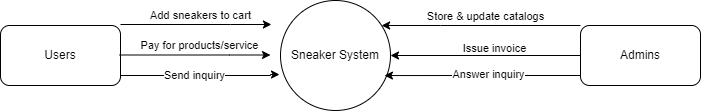

The diagram above was exported from draw.io. Its source (the exported page's mxGraphModel, read from the mxfile embedded in the PNG):
<mxGraphModel dx="862" dy="421" grid="1" gridSize="10" guides="1" tooltips="1" connect="1" arrows="1" fold="1" page="1" pageScale="1" pageWidth="850" pageHeight="1100" math="0" shadow="0">
  <root>
    <mxCell id="0" />
    <mxCell id="1" parent="0" />
    <mxCell id="iKaBMhe5XmK7230-3lSD-4" style="edgeStyle=orthogonalEdgeStyle;rounded=0;orthogonalLoop=1;jettySize=auto;html=1;" edge="1" parent="1">
      <mxGeometry relative="1" as="geometry">
        <mxPoint x="150" y="199" as="sourcePoint" />
        <mxPoint x="300.9167308680401" y="199" as="targetPoint" />
        <Array as="points">
          <mxPoint x="260" y="199" />
          <mxPoint x="260" y="199" />
        </Array>
      </mxGeometry>
    </mxCell>
    <mxCell id="iKaBMhe5XmK7230-3lSD-9" value="Add sneakers to cart" style="edgeLabel;html=1;align=center;verticalAlign=middle;resizable=0;points=[];" vertex="1" connectable="0" parent="iKaBMhe5XmK7230-3lSD-4">
      <mxGeometry x="0.0458" y="2" relative="1" as="geometry">
        <mxPoint y="-8" as="offset" />
      </mxGeometry>
    </mxCell>
    <mxCell id="iKaBMhe5XmK7230-3lSD-17" style="edgeStyle=orthogonalEdgeStyle;rounded=0;orthogonalLoop=1;jettySize=auto;html=1;entryX=-0.009;entryY=0.673;entryDx=0;entryDy=0;entryPerimeter=0;" edge="1" parent="1" source="iKaBMhe5XmK7230-3lSD-2" target="iKaBMhe5XmK7230-3lSD-3">
      <mxGeometry relative="1" as="geometry">
        <mxPoint x="260" y="250" as="targetPoint" />
        <Array as="points">
          <mxPoint x="300" y="250" />
        </Array>
      </mxGeometry>
    </mxCell>
    <mxCell id="iKaBMhe5XmK7230-3lSD-23" value="Send inquiry" style="edgeLabel;html=1;align=center;verticalAlign=middle;resizable=0;points=[];" vertex="1" connectable="0" parent="iKaBMhe5XmK7230-3lSD-17">
      <mxGeometry x="-0.0876" y="1" relative="1" as="geometry">
        <mxPoint as="offset" />
      </mxGeometry>
    </mxCell>
    <mxCell id="iKaBMhe5XmK7230-3lSD-2" value="Users" style="rounded=1;whiteSpace=wrap;html=1;" vertex="1" parent="1">
      <mxGeometry x="30" y="200" width="120" height="60" as="geometry" />
    </mxCell>
    <mxCell id="iKaBMhe5XmK7230-3lSD-3" value="Sneaker System" style="ellipse;whiteSpace=wrap;html=1;aspect=fixed;" vertex="1" parent="1">
      <mxGeometry x="310" y="175" width="110" height="110" as="geometry" />
    </mxCell>
    <mxCell id="iKaBMhe5XmK7230-3lSD-10" style="edgeStyle=orthogonalEdgeStyle;rounded=0;orthogonalLoop=1;jettySize=auto;html=1;" edge="1" parent="1" source="iKaBMhe5XmK7230-3lSD-5" target="iKaBMhe5XmK7230-3lSD-3">
      <mxGeometry relative="1" as="geometry">
        <Array as="points">
          <mxPoint x="470" y="200" />
          <mxPoint x="470" y="200" />
        </Array>
      </mxGeometry>
    </mxCell>
    <mxCell id="iKaBMhe5XmK7230-3lSD-11" value="Store &amp;amp; update catalogs" style="edgeLabel;html=1;align=center;verticalAlign=middle;resizable=0;points=[];" vertex="1" connectable="0" parent="iKaBMhe5XmK7230-3lSD-10">
      <mxGeometry x="-0.159" y="-4" relative="1" as="geometry">
        <mxPoint x="-12" y="-6" as="offset" />
      </mxGeometry>
    </mxCell>
    <mxCell id="iKaBMhe5XmK7230-3lSD-14" style="edgeStyle=orthogonalEdgeStyle;rounded=0;orthogonalLoop=1;jettySize=auto;html=1;entryX=1;entryY=0.5;entryDx=0;entryDy=0;" edge="1" parent="1" source="iKaBMhe5XmK7230-3lSD-5" target="iKaBMhe5XmK7230-3lSD-3">
      <mxGeometry relative="1" as="geometry" />
    </mxCell>
    <mxCell id="iKaBMhe5XmK7230-3lSD-15" value="Issue invoice" style="edgeLabel;html=1;align=center;verticalAlign=middle;resizable=0;points=[];" vertex="1" connectable="0" parent="iKaBMhe5XmK7230-3lSD-14">
      <mxGeometry x="-0.08" y="-2" relative="1" as="geometry">
        <mxPoint y="-6" as="offset" />
      </mxGeometry>
    </mxCell>
    <mxCell id="iKaBMhe5XmK7230-3lSD-21" style="edgeStyle=orthogonalEdgeStyle;rounded=0;orthogonalLoop=1;jettySize=auto;html=1;entryX=0.945;entryY=0.755;entryDx=0;entryDy=0;entryPerimeter=0;" edge="1" parent="1">
      <mxGeometry relative="1" as="geometry">
        <mxPoint x="610" y="250" as="sourcePoint" />
        <mxPoint x="413.95000000000005" y="250.04999999999995" as="targetPoint" />
        <Array as="points">
          <mxPoint x="540" y="250" />
          <mxPoint x="540" y="250" />
        </Array>
      </mxGeometry>
    </mxCell>
    <mxCell id="iKaBMhe5XmK7230-3lSD-24" value="Answer inquiry" style="edgeLabel;html=1;align=center;verticalAlign=middle;resizable=0;points=[];" vertex="1" connectable="0" parent="iKaBMhe5XmK7230-3lSD-21">
      <mxGeometry x="-0.0615" y="-2" relative="1" as="geometry">
        <mxPoint as="offset" />
      </mxGeometry>
    </mxCell>
    <mxCell id="iKaBMhe5XmK7230-3lSD-5" value="Admins" style="rounded=1;whiteSpace=wrap;html=1;" vertex="1" parent="1">
      <mxGeometry x="610" y="200" width="120" height="60" as="geometry" />
    </mxCell>
    <mxCell id="iKaBMhe5XmK7230-3lSD-12" style="edgeStyle=orthogonalEdgeStyle;rounded=0;orthogonalLoop=1;jettySize=auto;html=1;" edge="1" parent="1">
      <mxGeometry relative="1" as="geometry">
        <mxPoint x="149.08" y="229.5" as="sourcePoint" />
        <mxPoint x="299.99673086804006" y="229.5" as="targetPoint" />
        <Array as="points">
          <mxPoint x="259.08" y="229.5" />
          <mxPoint x="259.08" y="229.5" />
        </Array>
      </mxGeometry>
    </mxCell>
    <mxCell id="iKaBMhe5XmK7230-3lSD-13" value="Pay for products/service" style="edgeLabel;html=1;align=center;verticalAlign=middle;resizable=0;points=[];" vertex="1" connectable="0" parent="iKaBMhe5XmK7230-3lSD-12">
      <mxGeometry x="0.0458" y="2" relative="1" as="geometry">
        <mxPoint y="-8" as="offset" />
      </mxGeometry>
    </mxCell>
  </root>
</mxGraphModel>